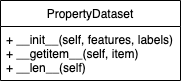

The diagram above was exported from draw.io. Its source (the exported page's mxGraphModel, read from the mxfile embedded in the PNG):
<mxGraphModel dx="1018" dy="654" grid="1" gridSize="10" guides="1" tooltips="1" connect="1" arrows="1" fold="1" page="1" pageScale="1" pageWidth="827" pageHeight="1169" math="0" shadow="0">
  <root>
    <mxCell id="WIyWlLk6GJQsqaUBKTNV-0" />
    <mxCell id="WIyWlLk6GJQsqaUBKTNV-1" parent="WIyWlLk6GJQsqaUBKTNV-0" />
    <mxCell id="zkfFHV4jXpPFQw0GAbJ--6" value="PropertyDataset" style="swimlane;fontStyle=0;align=center;verticalAlign=top;childLayout=stackLayout;horizontal=1;startSize=26;horizontalStack=0;resizeParent=1;resizeLast=0;collapsible=1;marginBottom=0;rounded=0;shadow=0;strokeWidth=1;" parent="WIyWlLk6GJQsqaUBKTNV-1" vertex="1">
      <mxGeometry x="140" y="90" width="180" height="80" as="geometry">
        <mxRectangle x="130" y="380" width="160" height="26" as="alternateBounds" />
      </mxGeometry>
    </mxCell>
    <mxCell id="zkfFHV4jXpPFQw0GAbJ--7" value="+ __init__(self, features, labels)&#10;+ __getitem__(self, item)&#10;+ __len__(self)" style="text;align=left;verticalAlign=top;spacingLeft=4;spacingRight=4;overflow=hidden;rotatable=0;points=[[0,0.5],[1,0.5]];portConstraint=eastwest;" parent="zkfFHV4jXpPFQw0GAbJ--6" vertex="1">
      <mxGeometry y="26" width="180" height="54" as="geometry" />
    </mxCell>
  </root>
</mxGraphModel>